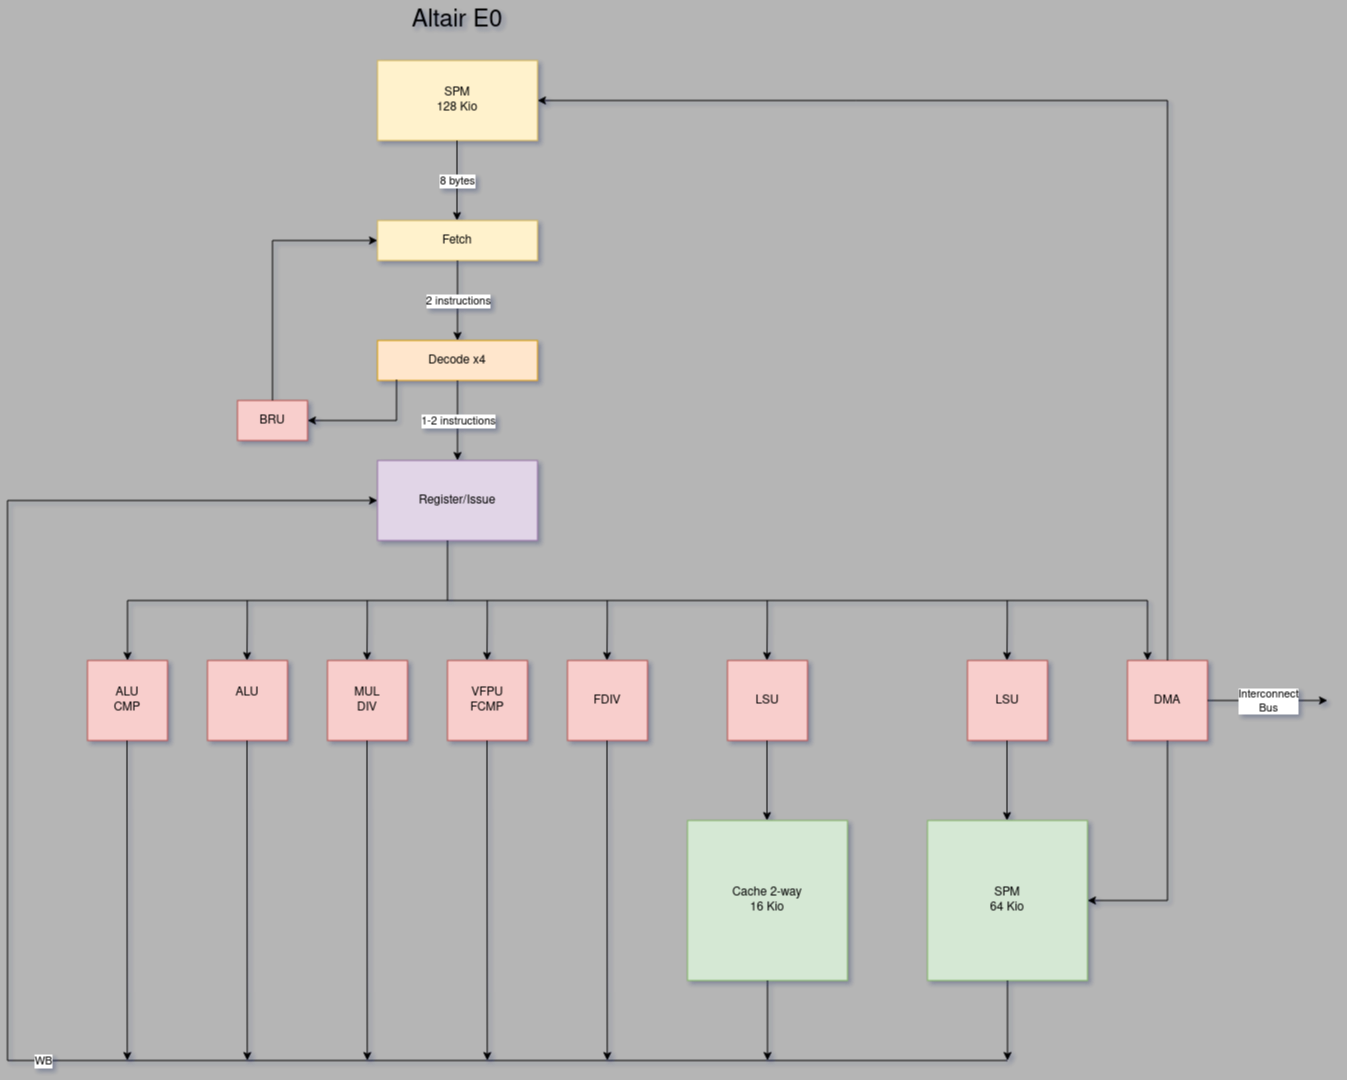

The diagram above was exported from draw.io. Its source (the exported page's mxGraphModel, read from the mxfile embedded in the PNG):
<mxGraphModel dx="906" dy="548" grid="1" gridSize="10" guides="1" tooltips="1" connect="1" arrows="1" fold="1" page="1" pageScale="1" pageWidth="850" pageHeight="1100" background="#B5B5B5" math="0" shadow="1">
  <root>
    <mxCell id="0" />
    <mxCell id="1" parent="0" />
    <mxCell id="A4QCGavfiOSp-0ZZUvQz-1" value="Fetch" style="rounded=0;whiteSpace=wrap;html=1;strokeColor=#d6b656;fillColor=#fff2cc;fontStyle=0" parent="1" vertex="1">
      <mxGeometry x="570" y="240" width="160" height="40" as="geometry" />
    </mxCell>
    <mxCell id="A4QCGavfiOSp-0ZZUvQz-3" value="Decode x4" style="rounded=0;whiteSpace=wrap;html=1;fillColor=#ffe6cc;strokeColor=#d79b00;" parent="1" vertex="1">
      <mxGeometry x="570" y="360" width="160" height="40" as="geometry" />
    </mxCell>
    <mxCell id="A4QCGavfiOSp-0ZZUvQz-4" value="Register/Issue" style="rounded=0;whiteSpace=wrap;html=1;fillColor=#e1d5e7;strokeColor=#9673a6;" parent="1" vertex="1">
      <mxGeometry x="570" y="480" width="160" height="80" as="geometry" />
    </mxCell>
    <mxCell id="A4QCGavfiOSp-0ZZUvQz-5" value="" style="endArrow=classic;html=1;rounded=0;edgeStyle=orthogonalEdgeStyle;exitX=0.5;exitY=1;exitDx=0;exitDy=0;entryX=0.5;entryY=0;entryDx=0;entryDy=0;" parent="1" source="A4QCGavfiOSp-0ZZUvQz-1" target="A4QCGavfiOSp-0ZZUvQz-3" edge="1">
      <mxGeometry relative="1" as="geometry">
        <mxPoint x="690" y="450" as="sourcePoint" />
        <mxPoint x="790" y="450" as="targetPoint" />
      </mxGeometry>
    </mxCell>
    <mxCell id="A4QCGavfiOSp-0ZZUvQz-6" value="2 instructions" style="edgeLabel;resizable=0;html=1;align=center;verticalAlign=middle;" parent="A4QCGavfiOSp-0ZZUvQz-5" connectable="0" vertex="1">
      <mxGeometry relative="1" as="geometry" />
    </mxCell>
    <mxCell id="A4QCGavfiOSp-0ZZUvQz-7" value="" style="endArrow=classic;html=1;rounded=0;edgeStyle=orthogonalEdgeStyle;exitX=0.5;exitY=1;exitDx=0;exitDy=0;entryX=0.5;entryY=0;entryDx=0;entryDy=0;" parent="1" source="A4QCGavfiOSp-0ZZUvQz-3" target="A4QCGavfiOSp-0ZZUvQz-4" edge="1">
      <mxGeometry relative="1" as="geometry">
        <mxPoint x="660" y="290" as="sourcePoint" />
        <mxPoint x="660" y="370" as="targetPoint" />
        <Array as="points">
          <mxPoint x="650" y="440" />
          <mxPoint x="650" y="440" />
        </Array>
      </mxGeometry>
    </mxCell>
    <mxCell id="A4QCGavfiOSp-0ZZUvQz-8" value="1-2 instructions" style="edgeLabel;resizable=0;html=1;align=center;verticalAlign=middle;" parent="A4QCGavfiOSp-0ZZUvQz-7" connectable="0" vertex="1">
      <mxGeometry relative="1" as="geometry" />
    </mxCell>
    <mxCell id="A4QCGavfiOSp-0ZZUvQz-9" value="" style="endArrow=classic;html=1;rounded=0;edgeStyle=orthogonalEdgeStyle;exitX=0.119;exitY=0.975;exitDx=0;exitDy=0;exitPerimeter=0;verticalAlign=top;labelBorderColor=none;horizontal=0;" parent="1" source="A4QCGavfiOSp-0ZZUvQz-3" target="A4QCGavfiOSp-0ZZUvQz-11" edge="1">
      <mxGeometry relative="1" as="geometry">
        <mxPoint x="690" y="450" as="sourcePoint" />
        <mxPoint x="490" y="440" as="targetPoint" />
        <Array as="points">
          <mxPoint x="589" y="440" />
        </Array>
      </mxGeometry>
    </mxCell>
    <mxCell id="A4QCGavfiOSp-0ZZUvQz-11" value="BRU" style="rounded=0;whiteSpace=wrap;html=1;fillColor=#f8cecc;strokeColor=#b85450;" parent="1" vertex="1">
      <mxGeometry x="430" y="420" width="70" height="40" as="geometry" />
    </mxCell>
    <mxCell id="A4QCGavfiOSp-0ZZUvQz-12" value="" style="endArrow=classic;html=1;rounded=0;edgeStyle=orthogonalEdgeStyle;exitX=0.5;exitY=0;exitDx=0;exitDy=0;entryX=0;entryY=0.5;entryDx=0;entryDy=0;" parent="1" source="A4QCGavfiOSp-0ZZUvQz-11" target="A4QCGavfiOSp-0ZZUvQz-1" edge="1">
      <mxGeometry relative="1" as="geometry">
        <mxPoint x="690" y="450" as="sourcePoint" />
        <mxPoint x="790" y="450" as="targetPoint" />
      </mxGeometry>
    </mxCell>
    <mxCell id="A4QCGavfiOSp-0ZZUvQz-32" value="&lt;div&gt;ALU&lt;/div&gt;&lt;div&gt;CMP&lt;br&gt;&lt;/div&gt;" style="rounded=0;whiteSpace=wrap;html=1;fillColor=#f8cecc;strokeColor=#b85450;" parent="1" vertex="1">
      <mxGeometry x="280" y="680" width="80" height="80" as="geometry" />
    </mxCell>
    <mxCell id="A4QCGavfiOSp-0ZZUvQz-33" value="&lt;div&gt;ALU&lt;/div&gt;&lt;div&gt;&lt;br&gt;&lt;/div&gt;" style="rounded=0;whiteSpace=wrap;html=1;fillColor=#f8cecc;strokeColor=#b85450;" parent="1" vertex="1">
      <mxGeometry x="400" y="680" width="80" height="80" as="geometry" />
    </mxCell>
    <mxCell id="A4QCGavfiOSp-0ZZUvQz-34" value="MUL&lt;br&gt;DIV" style="rounded=0;whiteSpace=wrap;html=1;fillColor=#f8cecc;strokeColor=#b85450;" parent="1" vertex="1">
      <mxGeometry x="520" y="680" width="80" height="80" as="geometry" />
    </mxCell>
    <mxCell id="A4QCGavfiOSp-0ZZUvQz-35" value="&lt;div&gt;VFPU&lt;/div&gt;&lt;div&gt;FCMP&lt;br&gt;&lt;/div&gt;" style="rounded=0;whiteSpace=wrap;html=1;fillColor=#f8cecc;strokeColor=#b85450;" parent="1" vertex="1">
      <mxGeometry x="640" y="680" width="80" height="80" as="geometry" />
    </mxCell>
    <mxCell id="A4QCGavfiOSp-0ZZUvQz-36" value="FDIV" style="rounded=0;whiteSpace=wrap;html=1;fillColor=#f8cecc;strokeColor=#b85450;" parent="1" vertex="1">
      <mxGeometry x="760" y="680" width="80" height="80" as="geometry" />
    </mxCell>
    <mxCell id="A4QCGavfiOSp-0ZZUvQz-37" value="LSU" style="rounded=0;whiteSpace=wrap;html=1;fillColor=#f8cecc;strokeColor=#b85450;" parent="1" vertex="1">
      <mxGeometry x="920" y="680" width="80" height="80" as="geometry" />
    </mxCell>
    <mxCell id="A4QCGavfiOSp-0ZZUvQz-40" value="LSU" style="rounded=0;whiteSpace=wrap;html=1;fillColor=#f8cecc;strokeColor=#b85450;" parent="1" vertex="1">
      <mxGeometry x="1160" y="680" width="80" height="80" as="geometry" />
    </mxCell>
    <mxCell id="A4QCGavfiOSp-0ZZUvQz-41" value="DMA" style="rounded=0;whiteSpace=wrap;html=1;fillColor=#f8cecc;strokeColor=#b85450;" parent="1" vertex="1">
      <mxGeometry x="1320" y="680" width="80" height="80" as="geometry" />
    </mxCell>
    <mxCell id="A4QCGavfiOSp-0ZZUvQz-42" value="" style="endArrow=classic;html=1;rounded=0;labelBorderColor=none;verticalAlign=top;edgeStyle=orthogonalEdgeStyle;exitX=0.5;exitY=1;exitDx=0;exitDy=0;" parent="1" source="A4QCGavfiOSp-0ZZUvQz-41" target="A4QCGavfiOSp-0ZZUvQz-44" edge="1">
      <mxGeometry relative="1" as="geometry">
        <mxPoint x="1220" y="860" as="sourcePoint" />
        <mxPoint x="1230" y="970" as="targetPoint" />
        <Array as="points">
          <mxPoint x="1360" y="920" />
        </Array>
      </mxGeometry>
    </mxCell>
    <mxCell id="A4QCGavfiOSp-0ZZUvQz-44" value="&lt;div&gt;SPM&lt;/div&gt;&lt;div&gt;64 Kio&lt;br&gt;&lt;/div&gt;" style="whiteSpace=wrap;html=1;aspect=fixed;fillColor=#d5e8d4;strokeColor=#82b366;" parent="1" vertex="1">
      <mxGeometry x="1120" y="840" width="160" height="160" as="geometry" />
    </mxCell>
    <mxCell id="A4QCGavfiOSp-0ZZUvQz-45" value="&lt;div&gt;SPM&lt;/div&gt;&lt;div&gt;128 Kio&lt;br&gt;&lt;/div&gt;" style="rounded=0;whiteSpace=wrap;html=1;strokeColor=#d6b656;fillColor=#fff2cc;fontStyle=0" parent="1" vertex="1">
      <mxGeometry x="570" y="80" width="160" height="80" as="geometry" />
    </mxCell>
    <mxCell id="A4QCGavfiOSp-0ZZUvQz-46" value="" style="endArrow=classic;html=1;rounded=0;edgeStyle=orthogonalEdgeStyle;exitX=0.5;exitY=1;exitDx=0;exitDy=0;entryX=0.5;entryY=0;entryDx=0;entryDy=0;" parent="1" edge="1">
      <mxGeometry relative="1" as="geometry">
        <mxPoint x="649.5" y="160" as="sourcePoint" />
        <mxPoint x="649.5" y="240" as="targetPoint" />
      </mxGeometry>
    </mxCell>
    <mxCell id="A4QCGavfiOSp-0ZZUvQz-47" value="8 bytes" style="edgeLabel;resizable=0;html=1;align=center;verticalAlign=middle;" parent="A4QCGavfiOSp-0ZZUvQz-46" connectable="0" vertex="1">
      <mxGeometry relative="1" as="geometry" />
    </mxCell>
    <mxCell id="A4QCGavfiOSp-0ZZUvQz-52" value="" style="endArrow=classic;html=1;rounded=0;edgeStyle=orthogonalEdgeStyle;exitX=0.5;exitY=1;exitDx=0;exitDy=0;entryX=0.5;entryY=0;entryDx=0;entryDy=0;" parent="1" edge="1">
      <mxGeometry relative="1" as="geometry">
        <mxPoint x="1199.5" y="760" as="sourcePoint" />
        <mxPoint x="1199.5" y="840" as="targetPoint" />
        <Array as="points">
          <mxPoint x="1199.5" y="800" />
          <mxPoint x="1199.5" y="800" />
        </Array>
      </mxGeometry>
    </mxCell>
    <mxCell id="A4QCGavfiOSp-0ZZUvQz-54" value="" style="endArrow=classic;html=1;rounded=0;edgeStyle=orthogonalEdgeStyle;exitX=0.5;exitY=1;exitDx=0;exitDy=0;entryX=0.5;entryY=0;entryDx=0;entryDy=0;" parent="1" edge="1">
      <mxGeometry relative="1" as="geometry">
        <mxPoint x="959.5" y="760" as="sourcePoint" />
        <mxPoint x="959.5" y="840" as="targetPoint" />
        <Array as="points">
          <mxPoint x="959.5" y="800" />
          <mxPoint x="959.5" y="800" />
        </Array>
      </mxGeometry>
    </mxCell>
    <mxCell id="A4QCGavfiOSp-0ZZUvQz-55" value="Cache 2-way&lt;br&gt;16 Kio" style="rounded=0;whiteSpace=wrap;html=1;fillColor=#d5e8d4;strokeColor=#82b366;" parent="1" vertex="1">
      <mxGeometry x="880" y="840" width="160" height="160" as="geometry" />
    </mxCell>
    <mxCell id="A4QCGavfiOSp-0ZZUvQz-56" value="" style="endArrow=classic;html=1;rounded=0;edgeStyle=orthogonalEdgeStyle;exitX=0.5;exitY=1;exitDx=0;exitDy=0;" parent="1" edge="1">
      <mxGeometry relative="1" as="geometry">
        <mxPoint x="799.53" y="760" as="sourcePoint" />
        <mxPoint x="799.8" y="1080" as="targetPoint" />
        <Array as="points">
          <mxPoint x="799.53" y="800" />
          <mxPoint x="799.53" y="800" />
        </Array>
      </mxGeometry>
    </mxCell>
    <mxCell id="A4QCGavfiOSp-0ZZUvQz-57" value="" style="endArrow=classic;html=1;rounded=0;edgeStyle=orthogonalEdgeStyle;exitX=0.5;exitY=1;exitDx=0;exitDy=0;" parent="1" edge="1">
      <mxGeometry relative="1" as="geometry">
        <mxPoint x="679.53" y="760" as="sourcePoint" />
        <mxPoint x="679.8" y="1080" as="targetPoint" />
        <Array as="points">
          <mxPoint x="679.53" y="800" />
          <mxPoint x="679.53" y="800" />
        </Array>
      </mxGeometry>
    </mxCell>
    <mxCell id="A4QCGavfiOSp-0ZZUvQz-58" value="" style="endArrow=classic;html=1;rounded=0;edgeStyle=orthogonalEdgeStyle;exitX=0.5;exitY=1;exitDx=0;exitDy=0;" parent="1" edge="1">
      <mxGeometry relative="1" as="geometry">
        <mxPoint x="559.53" y="760" as="sourcePoint" />
        <mxPoint x="559.8" y="1080" as="targetPoint" />
        <Array as="points">
          <mxPoint x="559.53" y="800" />
          <mxPoint x="559.53" y="800" />
        </Array>
      </mxGeometry>
    </mxCell>
    <mxCell id="A4QCGavfiOSp-0ZZUvQz-59" value="" style="endArrow=classic;html=1;rounded=0;edgeStyle=orthogonalEdgeStyle;exitX=0.5;exitY=1;exitDx=0;exitDy=0;" parent="1" edge="1">
      <mxGeometry relative="1" as="geometry">
        <mxPoint x="439.53000000000003" y="760" as="sourcePoint" />
        <mxPoint x="439.8" y="1080" as="targetPoint" />
        <Array as="points">
          <mxPoint x="439.53000000000003" y="800" />
          <mxPoint x="439.53000000000003" y="800" />
        </Array>
      </mxGeometry>
    </mxCell>
    <mxCell id="A4QCGavfiOSp-0ZZUvQz-60" value="" style="endArrow=classic;html=1;rounded=0;edgeStyle=orthogonalEdgeStyle;exitX=0.5;exitY=1;exitDx=0;exitDy=0;" parent="1" edge="1">
      <mxGeometry relative="1" as="geometry">
        <mxPoint x="319.53000000000003" y="760" as="sourcePoint" />
        <mxPoint x="319.8" y="1080" as="targetPoint" />
        <Array as="points">
          <mxPoint x="319.53000000000003" y="800" />
          <mxPoint x="319.53000000000003" y="800" />
        </Array>
      </mxGeometry>
    </mxCell>
    <mxCell id="A4QCGavfiOSp-0ZZUvQz-61" value="" style="endArrow=classic;html=1;rounded=0;labelBorderColor=none;verticalAlign=top;edgeStyle=orthogonalEdgeStyle;exitX=0.5;exitY=0;exitDx=0;exitDy=0;entryX=1;entryY=0.5;entryDx=0;entryDy=0;" parent="1" source="A4QCGavfiOSp-0ZZUvQz-41" target="A4QCGavfiOSp-0ZZUvQz-45" edge="1">
      <mxGeometry relative="1" as="geometry">
        <mxPoint x="1370" y="450" as="sourcePoint" />
        <mxPoint x="760" y="120" as="targetPoint" />
        <Array as="points">
          <mxPoint x="1360" y="680" />
          <mxPoint x="1360" y="120" />
        </Array>
      </mxGeometry>
    </mxCell>
    <mxCell id="A4QCGavfiOSp-0ZZUvQz-64" value="" style="endArrow=classic;html=1;rounded=0;edgeStyle=orthogonalEdgeStyle;exitX=0.5;exitY=1;exitDx=0;exitDy=0;entryX=0.5;entryY=0;entryDx=0;entryDy=0;" parent="1" target="A4QCGavfiOSp-0ZZUvQz-32" edge="1">
      <mxGeometry relative="1" as="geometry">
        <mxPoint x="640.02" y="560" as="sourcePoint" />
        <mxPoint x="290" y="660" as="targetPoint" />
        <Array as="points">
          <mxPoint x="640" y="620" />
          <mxPoint x="320" y="620" />
        </Array>
      </mxGeometry>
    </mxCell>
    <mxCell id="A4QCGavfiOSp-0ZZUvQz-65" value="" style="endArrow=classic;html=1;rounded=0;edgeStyle=orthogonalEdgeStyle;entryX=0.5;entryY=0;entryDx=0;entryDy=0;" parent="1" edge="1">
      <mxGeometry relative="1" as="geometry">
        <mxPoint x="439.77" y="620" as="sourcePoint" />
        <mxPoint x="439.5" y="680" as="targetPoint" />
        <Array as="points">
          <mxPoint x="439.5" y="640" />
          <mxPoint x="439.5" y="640" />
        </Array>
      </mxGeometry>
    </mxCell>
    <mxCell id="A4QCGavfiOSp-0ZZUvQz-66" value="" style="endArrow=classic;html=1;rounded=0;edgeStyle=orthogonalEdgeStyle;entryX=0.5;entryY=0;entryDx=0;entryDy=0;" parent="1" edge="1">
      <mxGeometry relative="1" as="geometry">
        <mxPoint x="679.77" y="620" as="sourcePoint" />
        <mxPoint x="679.5000000000001" y="680" as="targetPoint" />
        <Array as="points">
          <mxPoint x="679.5" y="640" />
          <mxPoint x="679.5" y="640" />
        </Array>
      </mxGeometry>
    </mxCell>
    <mxCell id="A4QCGavfiOSp-0ZZUvQz-67" value="" style="endArrow=classic;html=1;rounded=0;edgeStyle=orthogonalEdgeStyle;entryX=0.5;entryY=0;entryDx=0;entryDy=0;" parent="1" edge="1">
      <mxGeometry relative="1" as="geometry">
        <mxPoint x="799.77" y="620" as="sourcePoint" />
        <mxPoint x="799.5000000000001" y="680" as="targetPoint" />
        <Array as="points">
          <mxPoint x="799.5" y="640" />
          <mxPoint x="799.5" y="640" />
        </Array>
      </mxGeometry>
    </mxCell>
    <mxCell id="A4QCGavfiOSp-0ZZUvQz-69" value="" style="endArrow=classic;html=1;rounded=0;edgeStyle=orthogonalEdgeStyle;entryX=0.5;entryY=0;entryDx=0;entryDy=0;" parent="1" edge="1">
      <mxGeometry relative="1" as="geometry">
        <mxPoint x="959.77" y="620" as="sourcePoint" />
        <mxPoint x="959.5000000000002" y="680" as="targetPoint" />
        <Array as="points">
          <mxPoint x="959.5" y="640" />
          <mxPoint x="959.5" y="640" />
        </Array>
      </mxGeometry>
    </mxCell>
    <mxCell id="A4QCGavfiOSp-0ZZUvQz-71" value="" style="endArrow=classic;html=1;rounded=0;edgeStyle=orthogonalEdgeStyle;entryX=0.5;entryY=0;entryDx=0;entryDy=0;" parent="1" edge="1">
      <mxGeometry relative="1" as="geometry">
        <mxPoint x="1199.77" y="620" as="sourcePoint" />
        <mxPoint x="1199.5000000000002" y="680" as="targetPoint" />
        <Array as="points">
          <mxPoint x="1199.5" y="640" />
          <mxPoint x="1199.5" y="640" />
        </Array>
      </mxGeometry>
    </mxCell>
    <mxCell id="A4QCGavfiOSp-0ZZUvQz-72" value="" style="endArrow=classic;html=1;rounded=0;edgeStyle=orthogonalEdgeStyle;entryX=0.25;entryY=0;entryDx=0;entryDy=0;" parent="1" target="A4QCGavfiOSp-0ZZUvQz-41" edge="1">
      <mxGeometry relative="1" as="geometry">
        <mxPoint x="640" y="620" as="sourcePoint" />
        <mxPoint x="1350" y="670" as="targetPoint" />
        <Array as="points">
          <mxPoint x="840" y="620" />
          <mxPoint x="1350" y="620" />
        </Array>
      </mxGeometry>
    </mxCell>
    <mxCell id="A4QCGavfiOSp-0ZZUvQz-75" value="" style="endArrow=classic;html=1;rounded=0;edgeStyle=orthogonalEdgeStyle;entryX=0.5;entryY=0;entryDx=0;entryDy=0;" parent="1" edge="1">
      <mxGeometry relative="1" as="geometry">
        <mxPoint x="559.7700000000002" y="620" as="sourcePoint" />
        <mxPoint x="559.5" y="680" as="targetPoint" />
        <Array as="points">
          <mxPoint x="559.5" y="640" />
          <mxPoint x="559.5" y="640" />
        </Array>
      </mxGeometry>
    </mxCell>
    <mxCell id="A4QCGavfiOSp-0ZZUvQz-76" value="" style="endArrow=classic;html=1;rounded=0;edgeStyle=orthogonalEdgeStyle;" parent="1" edge="1">
      <mxGeometry relative="1" as="geometry">
        <mxPoint x="960" y="1000" as="sourcePoint" />
        <mxPoint x="960.01" y="1080" as="targetPoint" />
        <Array as="points">
          <mxPoint x="959.51" y="1030" />
          <mxPoint x="959.51" y="1030" />
        </Array>
      </mxGeometry>
    </mxCell>
    <mxCell id="A4QCGavfiOSp-0ZZUvQz-79" value="" style="endArrow=classic;html=1;rounded=0;edgeStyle=orthogonalEdgeStyle;" parent="1" edge="1">
      <mxGeometry relative="1" as="geometry">
        <mxPoint x="1200" y="1000" as="sourcePoint" />
        <mxPoint x="1200.02" y="1080" as="targetPoint" />
        <Array as="points">
          <mxPoint x="1199.52" y="1030" />
          <mxPoint x="1199.52" y="1030" />
        </Array>
      </mxGeometry>
    </mxCell>
    <mxCell id="A4QCGavfiOSp-0ZZUvQz-80" value="" style="endArrow=classic;html=1;rounded=0;labelBorderColor=none;verticalAlign=top;edgeStyle=orthogonalEdgeStyle;entryX=0;entryY=0.5;entryDx=0;entryDy=0;" parent="1" target="A4QCGavfiOSp-0ZZUvQz-4" edge="1">
      <mxGeometry relative="1" as="geometry">
        <mxPoint x="1200" y="1080" as="sourcePoint" />
        <mxPoint x="490" y="519.71" as="targetPoint" />
        <Array as="points">
          <mxPoint x="200" y="1080" />
          <mxPoint x="200" y="520" />
        </Array>
      </mxGeometry>
    </mxCell>
    <mxCell id="A4QCGavfiOSp-0ZZUvQz-81" value="WB" style="edgeLabel;resizable=0;html=1;align=center;verticalAlign=middle;" parent="A4QCGavfiOSp-0ZZUvQz-80" connectable="0" vertex="1">
      <mxGeometry relative="1" as="geometry" />
    </mxCell>
    <mxCell id="A4QCGavfiOSp-0ZZUvQz-82" value="" style="endArrow=classic;html=1;rounded=0;labelBorderColor=none;verticalAlign=top;edgeStyle=orthogonalEdgeStyle;exitX=1;exitY=0.5;exitDx=0;exitDy=0;" parent="1" source="A4QCGavfiOSp-0ZZUvQz-41" edge="1">
      <mxGeometry relative="1" as="geometry">
        <mxPoint x="1430" y="719.58" as="sourcePoint" />
        <mxPoint x="1520" y="720" as="targetPoint" />
      </mxGeometry>
    </mxCell>
    <mxCell id="A4QCGavfiOSp-0ZZUvQz-83" value="&lt;div&gt;Interconnect&lt;/div&gt;&lt;div&gt;Bus&lt;br&gt;&lt;/div&gt;" style="edgeLabel;resizable=0;html=1;align=center;verticalAlign=middle;" parent="A4QCGavfiOSp-0ZZUvQz-82" connectable="0" vertex="1">
      <mxGeometry relative="1" as="geometry" />
    </mxCell>
    <mxCell id="A4QCGavfiOSp-0ZZUvQz-84" value="&lt;font style=&quot;font-size: 24px&quot;&gt;Altair E0&lt;/font&gt;" style="text;html=1;strokeColor=none;fillColor=none;align=center;verticalAlign=middle;whiteSpace=wrap;rounded=0;" parent="1" vertex="1">
      <mxGeometry x="600" y="20" width="100" height="40" as="geometry" />
    </mxCell>
  </root>
</mxGraphModel>